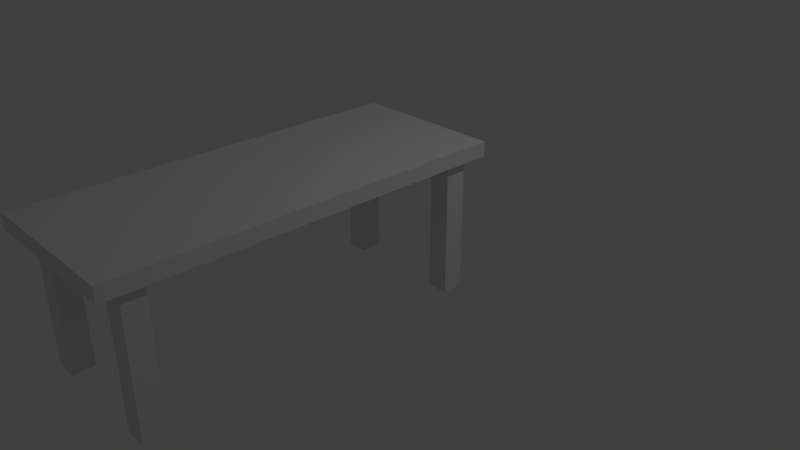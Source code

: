 # Source: Scene.blend  (saved by Blender 2.79.0; exported with 4.5.12 LTS)
import bpy
from mathutils import Matrix  # noqa: F401  (used for matrix-valued properties, if any)

bpy.ops.wm.read_factory_settings(use_empty=True)
scene = bpy.context.scene
scene.name = 'Scene'

# ---- collections
col_collection_1 = bpy.data.collections.new('Collection 1'); scene.collection.children.link(col_collection_1)

# ---- world
world_world = bpy.data.worlds.new('World'); scene.world = world_world
world_world.color = (0.05088, 0.05088, 0.05088)
world_world.use_sun_shadow = False
world_world.sun_shadow_jitter_overblur = 0.0
world_world.cycles.sampling_method = 'MANUAL'

# ---- cameras
cam_camera = bpy.data.cameras.new('Camera')
cam_camera.clip_end = 100.0
cam_camera.lens = 35.0
cam_camera.sensor_width = 32.0
cam_camera.sensor_height = 18.0
cam_camera.ortho_scale = 7.314
cam_camera.dof.focus_distance = 0.0
cam_camera.dof.aperture_fstop = 128.0

# ---- lights
light_lamp = bpy.data.lights.new('Lamp', 'POINT')
light_lamp.transmission_factor = 0.0
light_lamp.cutoff_distance = 30.0
light_lamp.energy = 100.0
light_lamp.shadow_buffer_clip_start = 1.001
light_lamp.shadow_soft_size = 0.1
light_lamp.shadow_maximum_resolution = 0.006
light_lamp.use_absolute_resolution = True

# ---- meshes
me_cube_005 = bpy.data.meshes.new('Cube.005')
me_cube_005.from_pydata([(-1.0, -1.0, -1.0), (-1.0, -1.0, 1.0), (-1.0, 1.0, -1.0), (-1.0, 1.0, 1.0), (1.0, -1.0, -1.0), (1.0, -1.0, 1.0), (1.0, 1.0, -1.0), (1.0, 1.0, 1.0)], [], [(0, 1, 3, 2), (2, 3, 7, 6), (6, 7, 5, 4), (4, 5, 1, 0), (2, 6, 4, 0), (7, 3, 1, 5)])
me_cube_005.use_remesh_preserve_volume = False
me_cube_005.use_remesh_preserve_attributes = False
me_cube_005.use_mirror_vertex_groups = False
me_cube_005.update()
me_cube_004 = bpy.data.meshes.new('Cube.004')
me_cube_004.from_pydata([(-1.0, -1.0, -1.0), (-1.0, -1.0, 1.0), (-1.0, 1.0, -1.0), (-1.0, 1.0, 1.0), (1.0, -1.0, -1.0), (1.0, -1.0, 1.0), (1.0, 1.0, -1.0), (1.0, 1.0, 1.0)], [], [(0, 1, 3, 2), (2, 3, 7, 6), (6, 7, 5, 4), (4, 5, 1, 0), (2, 6, 4, 0), (7, 3, 1, 5)])
me_cube_004.use_remesh_preserve_volume = False
me_cube_004.use_remesh_preserve_attributes = False
me_cube_004.use_mirror_vertex_groups = False
me_cube_004.update()
me_cube_003 = bpy.data.meshes.new('Cube.003')
me_cube_003.from_pydata([(-1.0, -1.0, -1.0), (-1.0, -1.0, 1.0), (-1.0, 1.0, -1.0), (-1.0, 1.0, 1.0), (1.0, -1.0, -1.0), (1.0, -1.0, 1.0), (1.0, 1.0, -1.0), (1.0, 1.0, 1.0)], [], [(0, 1, 3, 2), (2, 3, 7, 6), (6, 7, 5, 4), (4, 5, 1, 0), (2, 6, 4, 0), (7, 3, 1, 5)])
me_cube_003.use_remesh_preserve_volume = False
me_cube_003.use_remesh_preserve_attributes = False
me_cube_003.use_mirror_vertex_groups = False
me_cube_003.update()
me_cube_002 = bpy.data.meshes.new('Cube.002')
me_cube_002.from_pydata([(-1.0, -1.0, -1.0), (-1.0, -1.0, 1.0), (-1.0, 1.0, -1.0), (-1.0, 1.0, 1.0), (1.0, -1.0, -1.0), (1.0, -1.0, 1.0), (1.0, 1.0, -1.0), (1.0, 1.0, 1.0)], [], [(0, 1, 3, 2), (2, 3, 7, 6), (6, 7, 5, 4), (4, 5, 1, 0), (2, 6, 4, 0), (7, 3, 1, 5)])
me_cube_002.use_remesh_preserve_volume = False
me_cube_002.use_remesh_preserve_attributes = False
me_cube_002.use_mirror_vertex_groups = False
me_cube_002.update()
me_cube_001 = bpy.data.meshes.new('Cube.001')
me_cube_001.from_pydata([(-1.0, -4.0, -1.0), (-1.0, -4.0, -0.8091), (-1.0, 1.0, -1.0), (-1.0, 1.0, -0.8091), (1.0, -4.0, -1.0), (1.0, -4.0, -0.8091), (1.0, 1.0, -1.0), (1.0, 1.0, -0.8091)], [], [(0, 1, 3, 2), (2, 3, 7, 6), (6, 7, 5, 4), (4, 5, 1, 0), (2, 6, 4, 0), (7, 3, 1, 5)])
me_cube_001.use_remesh_preserve_volume = False
me_cube_001.use_remesh_preserve_attributes = False
me_cube_001.use_mirror_vertex_groups = False
me_cube_001.update()

# ---- objects
ob_cube_004 = bpy.data.objects.new('Cube.004', me_cube_005)
ob_cube_003 = bpy.data.objects.new('Cube.003', me_cube_004)
ob_cube_002 = bpy.data.objects.new('Cube.002', me_cube_003)
ob_cube_001 = bpy.data.objects.new('Cube.001', me_cube_002)
ob_cube = bpy.data.objects.new('Cube', me_cube_001)
ob_lamp = bpy.data.objects.new('Lamp', light_lamp)
ob_camera = bpy.data.objects.new('Camera', cam_camera)

# ---- transforms, parenting, visibility, modifiers, constraints
ob_cube_004.location = (0.7589, 0.6201, 0.5787)
ob_cube_004.scale = (0.1387, 0.1387, 0.9621)
ob_cube_004.lineart.crease_threshold = 0.0
ob_cube_003.location = (-0.7999, 0.6201, 0.5801)
ob_cube_003.scale = (0.1387, 0.1387, 0.9621)
ob_cube_003.lineart.crease_threshold = 0.0
ob_cube_002.location = (-0.7999, -3.611, 0.5801)
ob_cube_002.scale = (0.1387, 0.1387, 0.9621)
ob_cube_002.lineart.crease_threshold = 0.0
ob_cube_001.location = (0.7589, -3.611, 0.5787)
ob_cube_001.scale = (0.1387, 0.1387, 0.9621)
ob_cube_001.lineart.crease_threshold = 0.0
ob_cube.location = (0.0, 0.0, 2.365)
ob_cube.lineart.crease_threshold = 0.0
ob_lamp.location = (4.076, 1.005, 5.904)
ob_lamp.rotation_euler = (0.6503, 0.05522, 1.866)
ob_lamp.lock_rotations_4d = False
ob_lamp.empty_display_type = 'ARROWS'
ob_lamp.color = (0.0, 0.0, 0.0, 0.0)
ob_lamp.lineart.crease_threshold = 0.0
ob_camera.location = (7.481, -6.508, 5.344)
ob_camera.rotation_euler = (1.109, 0.0, 0.8149)
ob_camera.lock_rotations_4d = False
ob_camera.empty_display_type = 'ARROWS'
ob_camera.color = (0.0, 0.0, 0.0, 0.0)
ob_camera.display_type = 'WIRE'
ob_camera.lineart.crease_threshold = 0.0

# ---- collection membership
col_collection_1.objects.link(ob_cube_004)
col_collection_1.objects.link(ob_cube_003)
col_collection_1.objects.link(ob_cube_002)
col_collection_1.objects.link(ob_cube_001)
col_collection_1.objects.link(ob_cube)
col_collection_1.objects.link(ob_lamp)
col_collection_1.objects.link(ob_camera)

# ---- scene / render settings (as saved in the file)
scene.camera = ob_camera
scene.frame_start = 1; scene.frame_end = 250; scene.frame_set(1)
scene.render.engine = 'BLENDER_EEVEE_NEXT'
scene.render.resolution_percentage = 50
scene.render.dither_intensity = 0.0
scene.cycles.use_denoising = False
scene.cycles.samples = 128
scene.cycles.sampling_pattern = 'TABULATED_SOBOL'
scene.cycles.use_adaptive_sampling = False
scene.cycles.use_light_tree = False
scene.cycles.blur_glossy = 0.0
scene.cycles.sample_clamp_indirect = 0.0
scene.view_settings.view_transform = 'Standard'
bpy.context.view_layer.update()
